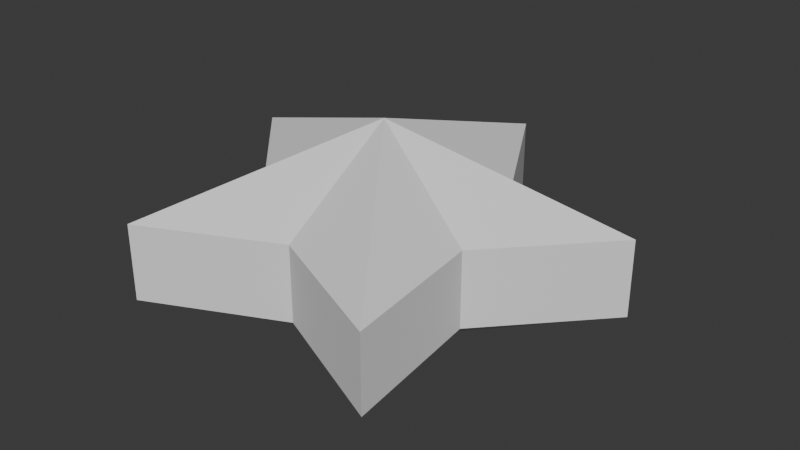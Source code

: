 # Source: Star.blend  (saved by Blender 4.0.36; exported with 4.5.12 LTS)
import bpy
from mathutils import Matrix  # noqa: F401  (used for matrix-valued properties, if any)

bpy.ops.wm.read_factory_settings(use_empty=True)
scene = bpy.context.scene
scene.name = 'Scene'

# ---- collections
col_collection = bpy.data.collections.new('Collection'); scene.collection.children.link(col_collection)

# ---- world
world_world = bpy.data.worlds.new('World'); scene.world = world_world
world_world.use_nodes = True; world_world.node_tree.nodes.clear()
_N = world_world.node_tree.nodes; _L = world_world.node_tree.links
n0 = _N.new('ShaderNodeOutputWorld'); n0.name = 'World Output'; n0.location = (300, 300)
n1 = _N.new('ShaderNodeBackground'); n1.name = 'Background'; n1.location = (10, 300)
n1.inputs[0].default_value = (0.05088, 0.05088, 0.05088, 1.0)
_L.new(n1.outputs[0], n0.inputs[0])
n0.is_active_output = True
world_world.color = (0.05088, 0.05088, 0.05088)
world_world.use_sun_shadow = False
world_world.sun_shadow_jitter_overblur = 0.0

# ---- meshes
me_cylinder = bpy.data.meshes.new('Cylinder')
me_cylinder.from_pydata([(1.49e-08, -1.192e-08, -0.5), (1.49e-08, -1.192e-08, 0.5), (0.0, 1.0, -0.1667), (0.0, 1.0, 0.1667), (0.3157, 0.4345, 0.1667), (0.3157, 0.4345, -0.1667), (0.9511, 0.309, 0.1667), (0.9511, 0.309, -0.1667), (0.5108, -0.166, 0.1667), (0.5108, -0.166, -0.1667), (0.5878, -0.809, 0.1667), (0.5878, -0.809, -0.1667), (0.0, -0.5371, 0.1667), (0.0, -0.5371, -0.1667), (-0.5878, -0.809, 0.1667), (-0.5878, -0.809, -0.1667), (-0.5108, -0.166, 0.1667), (-0.5108, -0.166, -0.1667), (-0.9511, 0.309, 0.1667), (-0.9511, 0.309, -0.1667), (-0.3157, 0.4345, 0.1667), (-0.3157, 0.4345, -0.1667)], [], [(3, 1, 4), (4, 1, 6), (6, 1, 8), (8, 1, 10), (10, 1, 12), (12, 1, 14), (14, 1, 16), (16, 1, 18), (18, 1, 20), (20, 1, 3), (0, 21, 2), (21, 20, 3, 2), (0, 19, 21), (19, 18, 20, 21), (0, 17, 19), (17, 16, 18, 19), (0, 15, 17), (15, 14, 16, 17), (0, 13, 15), (13, 12, 14, 15), (0, 11, 13), (11, 10, 12, 13), (0, 9, 11), (9, 8, 10, 11), (0, 7, 9), (7, 6, 8, 9), (0, 5, 7), (5, 4, 6, 7), (0, 2, 5), (2, 3, 4, 5)])
_uv = me_cylinder.uv_layers.new(name='UVMap')
_uv.uv.foreach_set('vector', [1.0, 0.8333, 0.9, 1.0, 0.9, 0.8333, 0.9, 0.8333, 0.8, 1.0, 0.8, 0.8333, 0.8, 0.8333, 0.7, 1.0, 0.7, 0.8333, 0.7, 0.8333, 0.6, 1.0, 0.6, 0.8333, 0.6, 0.8333, 0.5, 1.0, 0.5, 0.8333, 0.5, 0.8333, 0.4, 1.0, 0.4, 0.8333, 0.4, 0.8333, 0.3, 1.0, 0.3, 0.8333, 0.3, 0.8333, 0.2, 1.0, 0.2, 0.8333, 0.2, 0.8333, 0.1, 1.0, 0.1, 0.8333, 0.1, 0.8333, -7.451e-08, 1.0, -7.451e-08, 0.8333, 0.1, 0.5, 0.1, 0.6667, -7.451e-08, 0.6667, 0.1, 0.6667, 0.1, 0.8333, -7.451e-08, 0.8333, -7.451e-08, 0.6667, 0.2, 0.5, 0.2, 0.6667, 0.1, 0.6667, 0.2, 0.6667, 0.2, 0.8333, 0.1, 0.8333, 0.1, 0.6667, 0.3, 0.5, 0.3, 0.6667, 0.2, 0.6667, 0.3, 0.6667, 0.3, 0.8333, 0.2, 0.8333, 0.2, 0.6667, 0.4, 0.5, 0.4, 0.6667, 0.3, 0.6667, 0.4, 0.6667, 0.4, 0.8333, 0.3, 0.8333, 0.3, 0.6667, 0.5, 0.5, 0.5, 0.6667, 0.4, 0.6667, 0.5, 0.6667, 0.5, 0.8333, 0.4, 0.8333, 0.4, 0.6667, 0.6, 0.5, 0.6, 0.6667, 0.5, 0.6667, 0.6, 0.6667, 0.6, 0.8333, 0.5, 0.8333, 0.5, 0.6667, 0.7, 0.5, 0.7, 0.6667, 0.6, 0.6667, 0.7, 0.6667, 0.7, 0.8333, 0.6, 0.8333, 0.6, 0.6667, 0.8, 0.5, 0.8, 0.6667, 0.7, 0.6667, 0.8, 0.6667, 0.8, 0.8333, 0.7, 0.8333, 0.7, 0.6667, 0.9, 0.5, 0.9, 0.6667, 0.8, 0.6667, 0.9, 0.6667, 0.9, 0.8333, 0.8, 0.8333, 0.8, 0.6667, 1.0, 0.5, 1.0, 0.6667, 0.9, 0.6667, 1.0, 0.6667, 1.0, 0.8333, 0.9, 0.8333, 0.9, 0.6667])
me_cylinder.update()

# ---- objects
ob_star = bpy.data.objects.new('Star', me_cylinder)

# ---- transforms, parenting, visibility, modifiers, constraints
ob_star.location = (0.0, 0.0, 0.0)

# ---- collection membership
col_collection.objects.link(ob_star)

# ---- scene / render settings (as saved in the file)
scene.frame_start = 1; scene.frame_end = 250; scene.frame_set(1)
scene.render.engine = 'BLENDER_EEVEE_NEXT'
scene.cycles.sampling_pattern = 'TABULATED_SOBOL'
bpy.context.view_layer.update()

# ---- added for rendering (the .blend has no active camera and no usable light): camera, sun
cam_auto = bpy.data.cameras.new('AutoCamera')
cam_auto.lens = 50.0
cam_auto.sensor_width = 36.0
cam_auto.clip_end = 1000.0
ob_auto_camera = bpy.data.objects.new('AutoCamera', cam_auto)
scene.collection.objects.link(ob_auto_camera)
ob_auto_camera.location = (2.59897, -3.02327, 2.07918)
ob_auto_camera.rotation_euler = (1.09748, -7.21219e-08, 0.694738)
scene.camera = ob_auto_camera
light_auto_sun = bpy.data.lights.new('AutoSun', 'SUN')
light_auto_sun.energy = 3.0
light_auto_sun.angle = 0.0523599
ob_auto_sun = bpy.data.objects.new('AutoSun', light_auto_sun)
scene.collection.objects.link(ob_auto_sun)
ob_auto_sun.rotation_euler = (0.872665, 0.174533, 0.523599)
bpy.context.view_layer.update()
